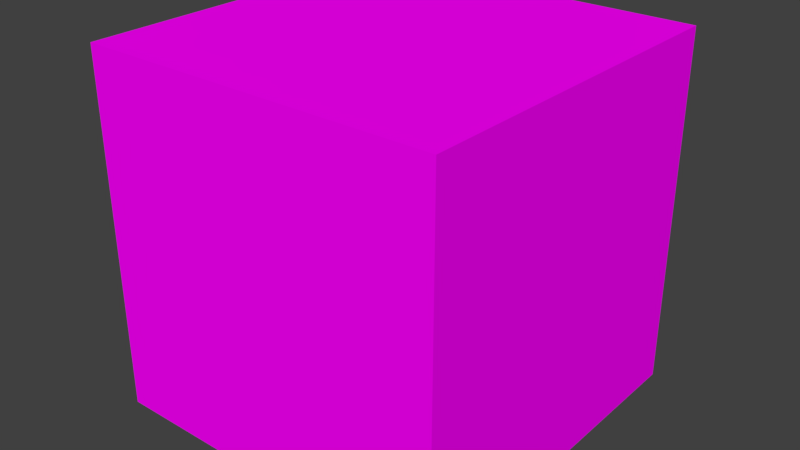 # Source: Node.blend  (saved by Blender 2.80.75; exported with 4.5.12 LTS)
import bpy
from mathutils import Matrix  # noqa: F401  (used for matrix-valued properties, if any)

bpy.ops.wm.read_factory_settings(use_empty=True)
scene = bpy.context.scene
scene.name = 'Scene'

# ---- collections
col_collection_1 = bpy.data.collections.new('Collection 1'); scene.collection.children.link(col_collection_1)

# ---- images (referenced by path relative to the original .blend; pixels are not part of the script)
import os
ASSET_DIR = os.environ.get("B2B_ASSET_DIR", "")  # directory of the original .blend (textures are referenced by path, not embedded)
HERE = os.path.dirname(os.path.abspath(__file__))  # packed textures are extracted next to this script under _unpacked/

def load_image(name, relpath, width, height, colorspace="sRGB"):
    """Load a texture the original file referenced (path relative to the .blend, or extracted next to this script)."""
    p = next((c for c in (os.path.join(HERE, relpath), os.path.join(ASSET_DIR, relpath)) if relpath and os.path.exists(c)), "")
    if p:
        img = bpy.data.images.load(p, check_existing=True)
        img.name = name
    else:  # same state as the original file: an image datablock whose file is absent (Cycles renders it pink)
        img = bpy.data.images.new(name, width, height)
        img.source = "FILE"
        img.filepath = "//" + (relpath or name)
    img.colorspace_settings.name = colorspace
    return img
img_grass_01_iso_tile_256_04_png = load_image('grass_01_iso_tile_256_04.png', 'grass_01_iso_tile_256_04.png', 1024, 1024, 'sRGB')

# ---- materials (node trees are filled in below, after node groups)
mat_material = bpy.data.materials.new('Material')
mat_material.alpha_threshold = 0.0
mat_material.roughness = 0.5
mat_material.line_color = (0.0, 0.0, 0.0, 1.0)

# ---- material node trees
mat_material.use_nodes = True; mat_material.node_tree.nodes.clear()
_N = mat_material.node_tree.nodes; _L = mat_material.node_tree.links
n0 = _N.new('ShaderNodeOutputMaterial'); n0.name = 'Material Output'; n0.location = (300, 300)
n1 = _N.new('ShaderNodeBsdfDiffuse'); n1.name = 'Diffuse BSDF'; n1.location = (10, 300)
n2 = _N.new('ShaderNodeTexImage'); n2.name = 'Image Texture'; n2.location = (-180, 300)
n2.width = 140
n2.image = img_grass_01_iso_tile_256_04_png
_L.new(n1.outputs[0], n0.inputs[0])
_L.new(n2.outputs[0], n1.inputs[0])
n0.is_active_output = True

# ---- world
world_world = bpy.data.worlds.new('World'); scene.world = world_world
world_world.color = (0.05088, 0.05088, 0.05088)
world_world.use_sun_shadow = False
world_world.sun_shadow_jitter_overblur = 0.0
world_world.cycles.sampling_method = 'MANUAL'

# ---- meshes
me_cube = bpy.data.meshes.new('Cube')
me_cube.from_pydata([(1.0, 1.0, -1.0), (1.0, -1.0, -1.0), (-1.0, -1.0, -1.0), (-1.0, 1.0, -1.0), (1.0, 1.0, 1.0), (1.0, -1.0, 1.0), (-1.0, -1.0, 1.0), (-1.0, 1.0, 1.0)], [], [(0, 1, 2, 3), (4, 7, 6, 5), (0, 4, 5, 1), (1, 5, 6, 2), (2, 6, 7, 3), (4, 0, 3, 7)])
_uv = me_cube.uv_layers.new(name='UVMap')
_uv.uv.foreach_set('vector', [0.0001648, 0.7521, 6.795e-05, 0.2525, 0.4994, 0.0006493, 0.4991, 0.5017, 0.0001256, 0.2526, 0.4993, 0.0004633, 0.4991, 0.5017, 0.0003392, 0.752, 0.0001648, 0.7521, 0.4991, 0.5017, 0.4994, 0.0006493, 6.795e-05, 0.2525, 6.795e-05, 0.2525, 0.0003392, 0.752, 0.4991, 0.5017, 0.4994, 0.0006493, 0.4994, 0.0006493, 0.9981, 0.25, 0.9987, 0.7548, 0.4991, 0.5017, 0.4975, 1.001, 0.0001648, 0.7521, 0.4991, 0.5017, 0.9994, 0.754])
me_cube.materials.append(mat_material)
me_cube.use_remesh_preserve_volume = False
me_cube.use_remesh_preserve_attributes = False
me_cube.use_mirror_vertex_groups = False
me_cube.update()

# ---- objects
ob_cube = bpy.data.objects.new('Cube', me_cube)

# ---- transforms, parenting, visibility, modifiers, constraints
ob_cube.location = (0.0, 0.0, 0.0)
ob_cube.rotation_euler = (1.571, -0.0, 0.0)
ob_cube.lock_rotations_4d = False
ob_cube.empty_display_type = 'ARROWS'
ob_cube.lineart.crease_threshold = 0.0

# ---- collection membership
col_collection_1.objects.link(ob_cube)

# ---- scene / render settings (as saved in the file)
scene.frame_start = 1; scene.frame_end = 250; scene.frame_set(1)
scene.render.engine = 'CYCLES'
scene.render.resolution_percentage = 50
scene.render.dither_intensity = 0.0
scene.cycles.use_denoising = False
scene.cycles.samples = 128
scene.cycles.sampling_pattern = 'TABULATED_SOBOL'
scene.cycles.use_adaptive_sampling = False
scene.cycles.use_light_tree = False
scene.cycles.blur_glossy = 0.0
scene.cycles.sample_clamp_indirect = 0.0
scene.view_settings.view_transform = 'Standard'
bpy.context.view_layer.update()

# ---- added for rendering (the .blend has no active camera and no usable light): camera, sun
cam_auto = bpy.data.cameras.new('AutoCamera')
cam_auto.lens = 50.0
cam_auto.sensor_width = 36.0
cam_auto.clip_end = 1000.0
ob_auto_camera = bpy.data.objects.new('AutoCamera', cam_auto)
scene.collection.objects.link(ob_auto_camera)
ob_auto_camera.location = (3.20507, -3.84609, 2.56406)
ob_auto_camera.rotation_euler = (1.09748, -7.21219e-08, 0.694738)
scene.camera = ob_auto_camera
light_auto_sun = bpy.data.lights.new('AutoSun', 'SUN')
light_auto_sun.energy = 3.0
light_auto_sun.angle = 0.0523599
ob_auto_sun = bpy.data.objects.new('AutoSun', light_auto_sun)
scene.collection.objects.link(ob_auto_sun)
ob_auto_sun.rotation_euler = (0.872665, 0.174533, 0.523599)
bpy.context.view_layer.update()

